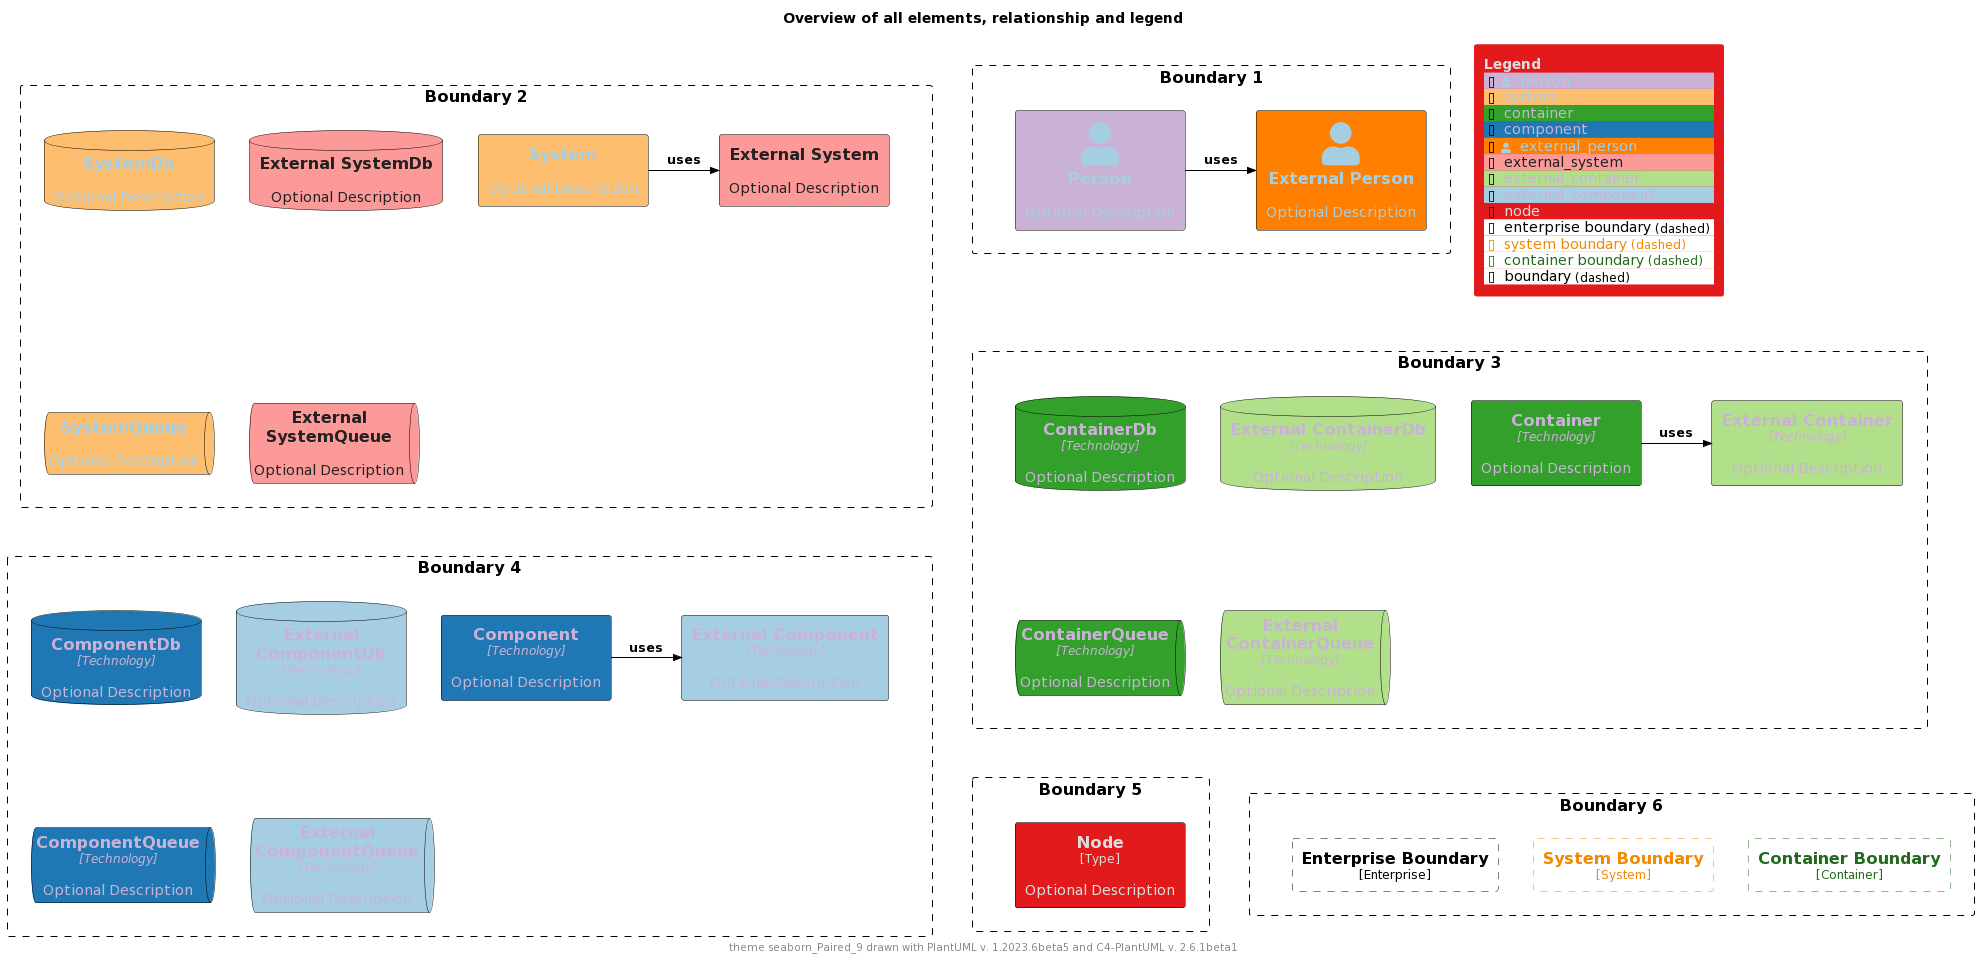

The diagram above was rendered by PlantUML. Its source (embedded in the PNG):
@startuml
'Theme: "puml-theme-seaborn_Paired_9.puml"
'Theme colors
' Metadata
' Created: 2023-05-02 23:42:45.567817+00:00
!$COLOR_TEXT_FALLBACK_COLOR ?= "#000000"
!$COLOR_BORDER_COLOR="#000000"

' HEADER
!$DEFAULT_NORMAL_FONT_SIZE ?= 12
!$DEFAULT_SMALL_FONT_SIZE ?= 8

' stereotype and technology font size
!$STEREOTYPE_FONT_SIZE ?= $DEFAULT_NORMAL_FONT_SIZE
!$TECHN_FONT_SIZE ?= $DEFAULT_NORMAL_FONT_SIZE
!$ARROW_FONT_SIZE ?= $DEFAULT_NORMAL_FONT_SIZE

' (default) boundary related colors and style
!$BOUNDARY_COLOR ?= $COLOR_BORDER_COLOR
!$BOUNDARY_BG_COLOR ?= "solid"
!$BOUNDARY_BORDER_STYLE ?= "dashed"

' THEME COLORS
!$THEME = "seaborn_Paired_9"

!function $textcolor($bgColor)
!if $bgColor == $COLOR_INDEX_0 || $bgColor == $COLOR_INDEX_1 || $bgColor == $COLOR_INDEX_2 || $bgColor == $COLOR_INDEX_3
!return $COLOR_INDEX_8
!elseif $bgColor == $COLOR_INDEX_6 || $bgColor == $COLOR_INDEX_7 || $bgColor == $COLOR_INDEX_8
!return $COLOR_INDEX_0
!elseif %is_light($bgColor)
!return "#222222"
!elseif %is_dark($bgColor)
!return "#dddddd"
!else
!return $COLOR_TEXT_FALLBACK_COLOR
!endif
!endfunction

!$COLOR_INDEX_0="#a6cee3"
!$COLOR_INDEX_1="#1f78b4"
!$COLOR_INDEX_2="#b2df8a"
!$COLOR_INDEX_3="#33a02c"
!$COLOR_INDEX_4="#fb9a99"
!$COLOR_INDEX_5="#e31a1c"
!$COLOR_INDEX_6="#fdbf6f"
!$COLOR_INDEX_7="#ff7f00"
!$COLOR_INDEX_8="#cab2d6"

!$COLOR_TEXT_LIGHT=$COLOR_INDEX_0
!$COLOR_TEXT_DARK=$COLOR_INDEX_8
!$COLOR_TEXT_NEUTRAL=$textcolor($COLOR_INDEX_4)
!$COLOR_REL_COLOR=$textcolor($COLOR_INDEX_8)

' person related colors
!$PERSON_BG_COLOR ?= $COLOR_INDEX_8
!$PERSON_FONT_COLOR ?= $textcolor($PERSON_BG_COLOR)
!$PERSON_BORDER_COLOR ?= $COLOR_BORDER_COLOR

' external person related colors
!$EXTERNAL_PERSON_BG_COLOR ?= $COLOR_INDEX_7
!$EXTERNAL_PERSON_FONT_COLOR ?= $textcolor($EXTERNAL_PERSON_BG_COLOR)
!$EXTERNAL_PERSON_BORDER_COLOR ?= $COLOR_BORDER_COLOR

' system related colors
!$SYSTEM_BG_COLOR ?= $COLOR_INDEX_6
!$SYSTEM_FONT_COLOR ?= $textcolor($SYSTEM_BG_COLOR)
!$SYSTEM_BORDER_COLOR ?= $COLOR_BORDER_COLOR

' external system related colors
!$EXTERNAL_SYSTEM_BG_COLOR ?= $COLOR_INDEX_4
!$EXTERNAL_SYSTEM_FONT_COLOR ?= $textcolor($EXTERNAL_SYSTEM_BG_COLOR)
!$EXTERNAL_SYSTEM_BORDER_COLOR ?= $COLOR_BORDER_COLOR

' container related colors
!$CONTAINER_BG_COLOR ?= $COLOR_INDEX_3
!$CONTAINER_FONT_COLOR ?= $textcolor($CONTAINER_BG_COLOR)
!$CONTAINER_BORDER_COLOR ?= $COLOR_BORDER_COLOR

' external container related colors
!$EXTERNAL_CONTAINER_BG_COLOR ?= $COLOR_INDEX_2
!$EXTERNAL_CONTAINER_FONT_COLOR ?= $textcolor($EXTERNAL_CONTAINER_BG_COLOR)
!$EXTERNAL_CONTAINER_BORDER_COLOR ?= $COLOR_BORDER_COLOR

' component related colors
!$COMPONENT_BG_COLOR ?= $COLOR_INDEX_1
!$COMPONENT_FONT_COLOR ?= $textcolor($COMPONENT_BG_COLOR)
!$COMPONENT_BORDER_COLOR ?= $COLOR_BORDER_COLOR

' external component related colors
!$EXTERNAL_COMPONENT_BG_COLOR ?= $COLOR_INDEX_0
!$EXTERNAL_COMPONENT_FONT_COLOR ?= $textcolor($EXTERNAL_COMPONENT_BG_COLOR)
!$EXTERNAL_COMPONENT_BORDER_COLOR ?= $COLOR_BORDER_COLOR

' node related colors
!$NODE_BG_COLOR ?= $COLOR_INDEX_5
!$NODE_FONT_COLOR ?= $textcolor($NODE_BG_COLOR)
!$NODE_BORDER_COLOR ?= $COLOR_BORDER_COLOR

' legend colors and sizes
!$LEGEND_TITLE_COLOR ?= $textcolor($COLOR_INDEX_5)
!$LEGEND_FONT_COLOR ?= $textcolor($COLOR_INDEX_5)
!$LEGEND_BG_COLOR ?= $COLOR_INDEX_5
!$LEGEND_BORDER_COLOR ?= $COLOR_INDEX_5
!$LEGEND_DARK_COLOR ?= $COLOR_TEXT_DARK
!$LEGEND_LIGHT_COLOR ?= $COLOR_TEXT_LIGHT

' sketch related colors, font and texts
!$SKETCH_FONT_COLOR ?= $COLOR_INDEX_8
!$SKETCH_WARNING_COLOR ?= $COLOR_INDEX_0

' FOOTER
' default text color of all elements
!$ELEMENT_FONT_COLOR ?= $COLOR_TEXT_FALLBACK_COLOR

' arrow related colors and text size
!$ARROW_COLOR ?= $COLOR_TEXT_FALLBACK_COLOR
!$ARROW_FONT_COLOR ?= $COLOR_TEXT_FALLBACK_COLOR

' system boundary related colors and style
!$SYSTEM_BOUNDARY_COLOR ?= %darken($SYSTEM_BG_COLOR, 33)
!$SYSTEM_BOUNDARY_BG_COLOR ?= $BOUNDARY_BG_COLOR
!$SYSTEM_BOUNDARY_BORDER_STYLE ?= $BOUNDARY_BORDER_STYLE

' enterprise boundary related colors and style
!$ENTERPRISE_BOUNDARY_COLOR ?= $BOUNDARY_COLOR
!$ENTERPRISE_BOUNDARY_BG_COLOR ?= $BOUNDARY_BG_COLOR
!$ENTERPRISE_BOUNDARY_BORDER_STYLE ?= $BOUNDARY_BORDER_STYLE

' container boundary related colors and style
!$CONTAINER_BOUNDARY_COLOR ?= %darken($CONTAINER_BG_COLOR, 33)
!$CONTAINER_BOUNDARY_BG_COLOR ?= $BOUNDARY_BG_COLOR
!$CONTAINER_BOUNDARY_BORDER_STYLE ?= $BOUNDARY_BORDER_STYLE

' Sketch related settings
!$LEGEND_DETAILS_SMALL_SIZE ?= $DEFAULT_SMALL_FONT_SIZE
!$LEGEND_DETAILS_NORMAL_SIZE ?= $DEFAULT_NORMAL_FONT_SIZE

' legend related texts
!$LEGEND_SHADOW_TEXT ?= "shadow"
!$LEGEND_NO_SHADOW_TEXT ?= "no shadow"
!$LEGEND_NO_FONT_BG_TEXT ?= "last text and back color"
!$LEGEND_NO_FONT_TEXT ?= "last text color"
!$LEGEND_NO_BG_TEXT ?= "last back color"
!$LEGEND_NO_LINE_TEXT ?= "last line color"
!$LEGEND_ROUNDED_BOX ?= "rounded box"
!$LEGEND_EIGHT_SIDED ?= "eight sided"
!$LEGEND_DOTTED_LINE ?= "dotted"
!$LEGEND_DASHED_LINE ?= "dashed"
!$LEGEND_BOLD_LINE ?= "bold"
!$LEGEND_BOUNDARY ?= "boundary"
!$LEGEND_DASHED_BOUNDARY ?= "dashed"
' transparent is ignored, produces smaller legends
' !$LEGEND_DASHED_TRANSPARENT_BOUNDARY ?= "dashed, transparent"
!$LEGEND_DASHED_TRANSPARENT_BOUNDARY ?= "dashed"

' Sketch
!$SKETCH_BG_COLOR ?= "transparent"
!$SKETCH_FONT_NAME ?= "Gochi Hand"
!$SKETCH_FOOTER_WARNING ?= "Warning:"
!$SKETCH_FOOTER_TEXT ?= "Created for discussion, needs to be validated"

' size of rectangle shape corner markers
!$ROUNDED_BOX_SIZE ?= 25
!$EIGHT_SIDED_SIZE ?= 18


' Elements


' displays all elements, relationship and legend (can be included in the theme test)
!if %variable_exists("RELATIVE_INCLUDE")
  !include %get_variable_value("RELATIVE_INCLUDE")/C4_Component.puml
  !include %get_variable_value("RELATIVE_INCLUDE")/C4_Deployment.puml
!else
  !include https://raw.githubusercontent.com/plantuml-stdlib/C4-PlantUML/master/C4_Component.puml
  !include https://raw.githubusercontent.com/plantuml-stdlib/C4-PlantUML/master/C4_Deployment.puml
!endif

SetDefaultLegendEntries("person\nsystem\ncontainer\ncomponent\nexternal_person\nexternal_system\nexternal_container\nexternal_component\nnode\nenterprise_boundary\nsystem_boundary\ncontainer_boundary\nboundary")

title Overview of all elements, relationship and legend

footer theme $THEME drawn with PlantUML v. %version() and C4-PlantUML v. C4Version()

Boundary(b2, "Boundary 2") {
  System(system, "System", "Optional Description")
  System_Ext(externalSystem, "External System", "Optional Description")
  Rel_R(system, externalSystem, "uses")

  SystemDb(systemDb, "SystemDb", "Optional Description")
  SystemDb_Ext(externalSystemDb, "External SystemDb", "Optional Description")
  SystemQueue(systemQueue, "SystemQueue", "Optional Description")
  SystemQueue_Ext(externalSystemQueue, "External SystemQueue", "Optional Description")    
}

Boundary(b1, "Boundary 1") {
  Person(person, "Person", "Optional Description")
  Person_Ext(externalPerson, "External Person", "Optional Description")
  Rel_R(person, externalPerson, "uses")
}

Boundary(b3, "Boundary 3") {
  Container(container, "Container", "Technology", "Optional Description")
  Container_Ext(externalContainer, "External Container", "Technology", "Optional Description")
  Rel_R(container, externalContainer, "uses")

  ContainerDb(containerDb, "ContainerDb", "Technology", "Optional Description")
  ContainerDb_Ext(externalContainerDb, "External ContainerDb", "Technology", "Optional Description")
  ContainerQueue(containerQueue, "ContainerQueue", "Technology", "Optional Description")
  ContainerQueue_Ext(externalContainerQueue, "External ContainerQueue", "Technology", "Optional Description")
}

Boundary(b4, "Boundary 4") {
  Component(component, "Component", "Technology", "Optional Description")
  Component_Ext(externalComponent, "External Component", "Technology", "Optional Description")
  Rel_R(component, externalComponent, "uses")

  ComponentDb(componentDb, "ComponentDb", "Technology", "Optional Description")
  ComponentDb_Ext(externalComponentDb, "External ComponentDb", "Technology", "Optional Description")
  ComponentQueue(componentQueue, "ComponentQueue", "Technology", "Optional Description")
  ComponentQueue_Ext(externalComponentQueue, "External ComponentQueue", "Technology", "Optional Description")
}

Boundary(b5, "Boundary 5") {
  Node(node, "Node", "Type", "Optional Description")
}

Boundary(b6, "Boundary 6") {
  Enterprise_Boundary(eb, "Enterprise Boundary") {
  }

  System_Boundary(sb, "System Boundary") {
  }

  Container_Boundary(cb, "Container Boundary") {
  }

  Lay_R(eb,sb)
  Lay_R(sb,cb)
}

Lay_D(b2,b3)
Lay_R(b2,b1)
Lay_D(b3,b4)
Lay_D(b4,b5)
Lay_R(b5,b6)

SHOW_FLOATING_LEGEND()
@enduml